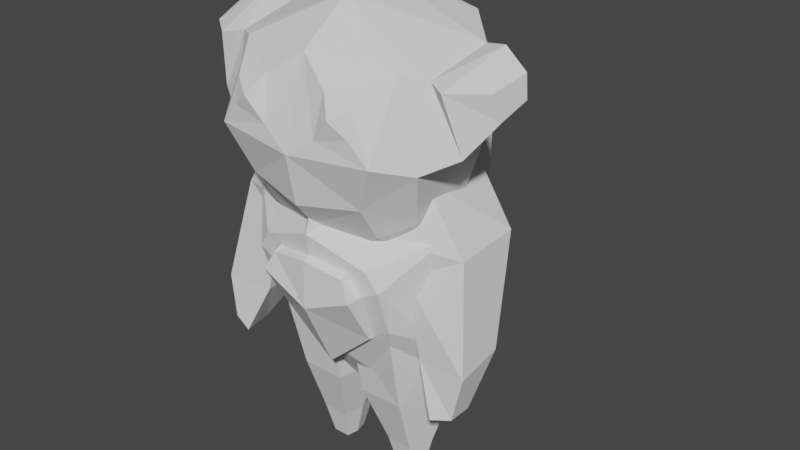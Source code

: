 # Source: unit4.blend  (saved by Blender 2.82.7; exported with 4.5.12 LTS)
import bpy
from mathutils import Matrix  # noqa: F401  (used for matrix-valued properties, if any)

bpy.ops.wm.read_factory_settings(use_empty=True)
scene = bpy.context.scene
scene.name = 'Scene'

# ---- collections
col_collection = bpy.data.collections.new('Collection'); scene.collection.children.link(col_collection)

# ---- world
world_world = bpy.data.worlds.new('World'); scene.world = world_world
world_world.use_nodes = True; world_world.node_tree.nodes.clear()
_N = world_world.node_tree.nodes; _L = world_world.node_tree.links
n0 = _N.new('ShaderNodeOutputWorld'); n0.name = 'World Output'; n0.location = (300, 300)
n1 = _N.new('ShaderNodeBackground'); n1.name = 'Background'; n1.location = (10, 300)
n1.inputs[0].default_value = (0.05088, 0.05088, 0.05088, 1.0)
_L.new(n1.outputs[0], n0.inputs[0])
n0.is_active_output = True
world_world.color = (0.05088, 0.05088, 0.05088)
world_world.use_sun_shadow = False
world_world.sun_shadow_jitter_overblur = 0.0

# ---- meshes
me_cube_001 = bpy.data.meshes.new('Cube.001')
me_cube_001.from_pydata([(0.4022, -0.2586, -0.6436), (0.5279, -0.7024, 0.6551), (0.2783, 0.3046, -0.7747), (0.0, 0.325, -0.7177), (0.0, -0.1996, -0.7469), (0.0, -0.7932, 0.8505), (0.5523, 0.6168, 0.8728), (0.6633, 0.5259, -0.1785), (0.633, -0.6849, 0.4987), (0.6239, -0.5441, 0.08185), (0.0, -0.7174, 0.1887), (0.0, -0.5541, -0.2565), (0.0, 0.7391, 1.368), (0.0, 0.7821, -0.06646), (0.4034, -0.09219, -0.8369), (0.394, 0.1671, -0.758), (0.6134, -0.08281, 1.403), (0.0, 0.08446, 1.556), (0.0, -0.6175, 1.589), (0.0, 0.2714, -0.767), (0.0, 0.1443, -0.8033), (0.9369, 0.154, -0.08173), (0.8809, -0.1653, -0.1147), (1.051, 0.1534, 0.8603), (0.9871, -0.2972, 0.9439)], [], [(24, 1, 8), (14, 4, 20), (16, 5, 1), (1, 10, 8), (0, 11, 4), (9, 10, 11), (22, 0, 14), (22, 8, 9), (13, 2, 3), (13, 6, 7), (6, 21, 7), (23, 22, 21), (7, 15, 2), (15, 22, 14), (16, 17, 18), (2, 19, 3), (15, 20, 19), (16, 23, 6), (23, 16, 24), (24, 16, 1), (14, 0, 4), (16, 18, 5), (1, 5, 10), (0, 9, 11), (9, 8, 10), (22, 9, 0), (22, 24, 8), (13, 7, 2), (13, 12, 6), (6, 23, 21), (23, 24, 22), (7, 21, 15), (15, 21, 22), (2, 15, 19), (15, 14, 20), (6, 12, 17), (17, 16, 6)])
_uv = me_cube_001.uv_layers.new(name='UVMap')
_uv.uv.foreach_set('vector', [0.1571, 0.9606, 0.157, 0.961, 0.1569, 0.961, 0.156, 0.9606, 0.1557, 0.9608, 0.1556, 0.9604, 0.1575, 0.9605, 0.1573, 0.9614, 0.157, 0.961, 0.157, 0.961, 0.1566, 0.9615, 0.1569, 0.961, 0.156, 0.9607, 0.1561, 0.9613, 0.1557, 0.9608, 0.1566, 0.9609, 0.1566, 0.9615, 0.1561, 0.9613, 0.1565, 0.9606, 0.156, 0.9607, 0.156, 0.9606, 0.1565, 0.9606, 0.1569, 0.961, 0.1566, 0.9609, 0.1562, 0.9595, 0.1559, 0.9603, 0.1556, 0.9601, 0.1562, 0.9595, 0.1571, 0.9599, 0.1564, 0.9601, 0.1571, 0.9599, 0.1565, 0.9604, 0.1564, 0.9601, 0.157, 0.9604, 0.1565, 0.9606, 0.1565, 0.9604, 0.1564, 0.9601, 0.156, 0.9604, 0.1559, 0.9603, 0.156, 0.9604, 0.1565, 0.9606, 0.156, 0.9606, 0.1575, 0.9605, 0.1581, 0.9602, 0.1581, 0.9611, 0.1559, 0.9603, 0.1556, 0.9602, 0.1556, 0.9601, 0.156, 0.9604, 0.1556, 0.9604, 0.1556, 0.9602, 0.1575, 0.9605, 0.157, 0.9604, 0.1571, 0.9599, 0.157, 0.9604, 0.1575, 0.9605, 0.1571, 0.9606, 0.1571, 0.9606, 0.1575, 0.9605, 0.157, 0.961, 0.156, 0.9606, 0.156, 0.9607, 0.1557, 0.9608, 0.1575, 0.9605, 0.1581, 0.9611, 0.1573, 0.9614, 0.157, 0.961, 0.1573, 0.9614, 0.1566, 0.9615, 0.156, 0.9607, 0.1566, 0.9609, 0.1561, 0.9613, 0.1566, 0.9609, 0.1569, 0.961, 0.1566, 0.9615, 0.1565, 0.9606, 0.1566, 0.9609, 0.156, 0.9607, 0.1565, 0.9606, 0.1571, 0.9606, 0.1569, 0.961, 0.1562, 0.9595, 0.1564, 0.9601, 0.1559, 0.9603, 0.1562, 0.9595, 0.1577, 0.9595, 0.1571, 0.9599, 0.1571, 0.9599, 0.157, 0.9604, 0.1565, 0.9604, 0.157, 0.9604, 0.1571, 0.9606, 0.1565, 0.9606, 0.1564, 0.9601, 0.1565, 0.9604, 0.156, 0.9604, 0.156, 0.9604, 0.1565, 0.9604, 0.1565, 0.9606, 0.1559, 0.9603, 0.156, 0.9604, 0.1556, 0.9602, 0.156, 0.9604, 0.156, 0.9606, 0.1556, 0.9604, 0.1571, 0.9599, 0.1577, 0.9595, 0.1581, 0.9602, 0.1581, 0.9602, 0.1575, 0.9605, 0.1571, 0.9599])
me_cube_001.use_remesh_fix_poles = True
me_cube_001.use_remesh_preserve_attributes = False
me_cube_001.use_mirror_vertex_groups = False
me_cube_001.update()
me_cube_002 = bpy.data.meshes.new('Cube.002')
me_cube_002.from_pydata([(0.0, 1.346, 0.3551), (0.0, -0.3413, -0.4138), (0.5128, -0.2322, -0.3444), (0.6336, 1.171, 0.2645), (0.5416, 0.09013, -0.716), (0.5297, -0.3174, 0.4235), (0.5187, 0.8806, -0.611), (0.5043, 1.073, 0.7832), (0.0, 1.123, -0.6765), (0.0, 1.045, 0.9088), (0.0, 0.06609, -0.9489), (0.0, -0.1987, 0.6802), (0.0, -0.4197, -0.001572), (0.5287, -0.3661, 0.2228), (0.5756, 0.2914, -0.7055), (0.5798, 0.5577, -0.6808), (0.8929, 0.6486, 0.7136), (0.8725, 0.0691, 0.5918), (0.9141, 0.6887, 0.121), (0.0, 0.6669, 1.017), (0.0, 0.2388, 0.995), (0.0, 0.7943, -0.9058), (0.0, 0.3675, -0.9571), (0.8731, -0.06129, -0.04503), (1.114, 0.5533, 0.7692), (1.021, -0.01559, 0.5669), (1.173, 0.6725, 0.4067), (1.131, 0.08946, 0.09878), (0.5346, 1.107, -0.3503), (0.5165, -0.05694, -0.6227), (0.0, -0.1685, -0.6248), (0.0, 1.282, -0.4372), (0.7721, 0.5828, -0.4616), (0.7454, 0.1053, -0.5012), (0.2676, -0.2974, 0.4964), (0.2315, -0.3797, 0.1515), (0.6937, -0.04592, 0.6244), (0.6871, -0.3481, 0.0485), (0.3862, -0.4066, 0.3362), (1.339, 0.4752, 0.6489), (1.279, 0.1892, 0.5682), (1.353, 0.4737, 0.4643), (1.304, 0.259, 0.3548)], [], [(0, 7, 3), (23, 36, 37), (0, 28, 31), (22, 4, 10), (20, 36, 17), (13, 38, 35), (2, 30, 29), (7, 19, 16), (16, 20, 17), (28, 18, 32), (6, 21, 8), (15, 22, 21), (3, 16, 18), (17, 24, 16), (26, 39, 41), (17, 27, 25), (16, 26, 18), (18, 27, 23), (32, 14, 15), (6, 32, 15), (29, 10, 4), (33, 4, 14), (8, 28, 6), (35, 11, 12), (34, 36, 11), (5, 37, 36), (35, 37, 13), (13, 5, 38), (35, 38, 34), (38, 5, 34), (41, 40, 42), (24, 40, 39), (25, 42, 40), (26, 42, 27), (23, 32, 18), (23, 37, 2), (2, 33, 23), (2, 12, 1), (0, 9, 7), (23, 17, 36), (0, 3, 28), (22, 14, 4), (20, 11, 36), (2, 1, 30), (7, 9, 19), (16, 19, 20), (28, 3, 18), (6, 15, 21), (15, 14, 22), (3, 7, 16), (17, 25, 24), (26, 24, 39), (17, 23, 27), (16, 24, 26), (18, 26, 27), (32, 33, 14), (6, 28, 32), (29, 30, 10), (33, 29, 4), (8, 31, 28), (35, 34, 11), (34, 5, 36), (5, 13, 37), (35, 12, 37), (41, 39, 40), (24, 25, 40), (25, 27, 42), (26, 41, 42), (23, 33, 32), (2, 29, 33), (2, 37, 12)])
_uv = me_cube_002.uv_layers.new(name='UVMap')
_uv.uv.foreach_set('vector', [0.1572, 0.9628, 0.1566, 0.9628, 0.1567, 0.9625, 0.1562, 0.9623, 0.1561, 0.9626, 0.156, 0.9623, 0.1572, 0.9628, 0.1568, 0.9622, 0.1572, 0.962, 0.1564, 0.9615, 0.1562, 0.9619, 0.1562, 0.9615, 0.156, 0.9632, 0.1561, 0.9626, 0.1562, 0.9626, 0.1644, 0.7562, 0.1643, 0.7563, 0.1642, 0.7562, 0.156, 0.9621, 0.1559, 0.9617, 0.1561, 0.962, 0.1566, 0.9628, 0.1564, 0.9633, 0.1564, 0.9626, 0.1564, 0.9626, 0.156, 0.9632, 0.1562, 0.9626, 0.1568, 0.9622, 0.1565, 0.9624, 0.1565, 0.9621, 0.1567, 0.962, 0.1568, 0.9616, 0.1571, 0.9618, 0.1565, 0.962, 0.1564, 0.9615, 0.1568, 0.9616, 0.1567, 0.9625, 0.1564, 0.9626, 0.1565, 0.9624, 0.1562, 0.9626, 0.1564, 0.9626, 0.1564, 0.9626, 0.1564, 0.9625, 0.1563, 0.9625, 0.1563, 0.9625, 0.1562, 0.9626, 0.1563, 0.9624, 0.1563, 0.9625, 0.1564, 0.9626, 0.1564, 0.9625, 0.1565, 0.9624, 0.1565, 0.9624, 0.1563, 0.9624, 0.1562, 0.9623, 0.1565, 0.9621, 0.1564, 0.9619, 0.1565, 0.962, 0.1567, 0.962, 0.1565, 0.9621, 0.1565, 0.962, 0.1561, 0.962, 0.1562, 0.9615, 0.1562, 0.9619, 0.1563, 0.9621, 0.1562, 0.9619, 0.1564, 0.9619, 0.1571, 0.9618, 0.1568, 0.9622, 0.1567, 0.962, 0.1597, 0.9567, 0.1596, 0.9571, 0.1595, 0.9566, 0.1597, 0.9569, 0.16, 0.9569, 0.1596, 0.9571, 0.1599, 0.9568, 0.1599, 0.9566, 0.16, 0.9569, 0.1597, 0.9567, 0.1599, 0.9566, 0.1599, 0.9567, 0.1644, 0.7562, 0.1644, 0.7563, 0.1643, 0.7563, 0.1642, 0.7562, 0.1643, 0.7563, 0.1642, 0.7564, 0.1643, 0.7563, 0.1644, 0.7563, 0.1642, 0.7564, 0.1563, 0.9625, 0.1563, 0.9625, 0.1563, 0.9625, 0.1564, 0.9626, 0.1563, 0.9625, 0.1563, 0.9625, 0.1563, 0.9625, 0.1563, 0.9625, 0.1563, 0.9625, 0.1564, 0.9625, 0.1563, 0.9625, 0.1563, 0.9624, 0.1562, 0.9623, 0.1565, 0.9621, 0.1565, 0.9624, 0.1562, 0.9623, 0.156, 0.9623, 0.156, 0.9621, 0.156, 0.9621, 0.1563, 0.9621, 0.1562, 0.9623, 0.156, 0.9621, 0.1556, 0.9623, 0.1557, 0.9619, 0.1572, 0.9628, 0.1567, 0.9632, 0.1566, 0.9628, 0.1562, 0.9623, 0.1562, 0.9626, 0.1561, 0.9626, 0.1572, 0.9628, 0.1567, 0.9625, 0.1568, 0.9622, 0.1564, 0.9615, 0.1564, 0.9619, 0.1562, 0.9619, 0.156, 0.9632, 0.1557, 0.9628, 0.1561, 0.9626, 0.156, 0.9621, 0.1557, 0.9619, 0.1559, 0.9617, 0.1566, 0.9628, 0.1567, 0.9632, 0.1564, 0.9633, 0.1564, 0.9626, 0.1564, 0.9633, 0.156, 0.9632, 0.1568, 0.9622, 0.1567, 0.9625, 0.1565, 0.9624, 0.1567, 0.962, 0.1565, 0.962, 0.1568, 0.9616, 0.1565, 0.962, 0.1564, 0.9619, 0.1564, 0.9615, 0.1567, 0.9625, 0.1566, 0.9628, 0.1564, 0.9626, 0.1562, 0.9626, 0.1563, 0.9625, 0.1564, 0.9626, 0.1564, 0.9625, 0.1564, 0.9626, 0.1563, 0.9625, 0.1562, 0.9626, 0.1562, 0.9623, 0.1563, 0.9624, 0.1564, 0.9626, 0.1564, 0.9626, 0.1564, 0.9625, 0.1565, 0.9624, 0.1564, 0.9625, 0.1563, 0.9624, 0.1565, 0.9621, 0.1563, 0.9621, 0.1564, 0.9619, 0.1567, 0.962, 0.1568, 0.9622, 0.1565, 0.9621, 0.1561, 0.962, 0.1559, 0.9617, 0.1562, 0.9615, 0.1563, 0.9621, 0.1561, 0.962, 0.1562, 0.9619, 0.1571, 0.9618, 0.1572, 0.962, 0.1568, 0.9622, 0.1597, 0.9567, 0.1597, 0.9569, 0.1596, 0.9571, 0.1597, 0.9569, 0.1599, 0.9568, 0.16, 0.9569, 0.1599, 0.9568, 0.1599, 0.9567, 0.1599, 0.9566, 0.1597, 0.9567, 0.1595, 0.9566, 0.1599, 0.9566, 0.1563, 0.9625, 0.1563, 0.9625, 0.1563, 0.9625, 0.1564, 0.9626, 0.1563, 0.9625, 0.1563, 0.9625, 0.1563, 0.9625, 0.1563, 0.9624, 0.1563, 0.9625, 0.1564, 0.9625, 0.1563, 0.9625, 0.1563, 0.9625, 0.1562, 0.9623, 0.1563, 0.9621, 0.1565, 0.9621, 0.156, 0.9621, 0.1561, 0.962, 0.1563, 0.9621, 0.156, 0.9621, 0.156, 0.9623, 0.1556, 0.9623])
me_cube_002.use_remesh_fix_poles = True
me_cube_002.use_remesh_preserve_attributes = False
me_cube_002.use_mirror_vertex_groups = False
me_cube_002.update()
me_cube_003 = bpy.data.meshes.new('Cube.003')
me_cube_003.from_pydata([(-0.1158, -0.4074, 0.228), (-0.08216, -0.4733, 0.746), (-0.1106, 0.3521, 0.3762), (-0.08216, 0.5116, 0.9928), (-0.4726, -0.4078, 0.2346), (-0.5151, -0.5517, 0.9976), (-0.4476, 0.3521, 0.378), (-0.5643, 0.3099, 1.142), (-0.2247, 0.09371, -0.2543), (-0.2271, -0.2553, -0.2715), (-0.4301, 0.09371, -0.2562), (-0.4408, -0.2562, -0.2731), (-0.2698, 0.0004636, -0.5435), (-0.2659, -0.2015, -0.5392), (-0.4183, 0.0004636, -0.5442), (-0.4051, -0.2019, -0.5399), (-0.01202, -0.0194, 0.248), (0.08412, -0.04855, 0.7928), (-0.6814, -0.01937, 0.2455), (-0.8091, -0.04855, 0.9401), (-0.1834, -0.09125, -0.257), (-0.5295, -0.09158, -0.2544), (-0.2457, -0.1041, -0.5391), (-0.4545, -0.1041, -0.5326)], [], [(2, 17, 16), (6, 3, 2), (4, 19, 18), (4, 1, 5), (4, 9, 0), (19, 1, 17), (23, 11, 21), (8, 6, 2), (16, 8, 2), (21, 4, 18), (20, 12, 8), (11, 13, 9), (12, 10, 8), (23, 14, 22), (9, 22, 20), (10, 18, 6), (0, 20, 16), (14, 21, 10), (7, 17, 3), (6, 19, 7), (16, 1, 0), (2, 3, 17), (6, 7, 3), (4, 5, 19), (4, 0, 1), (4, 11, 9), (19, 5, 1), (23, 15, 11), (8, 10, 6), (16, 20, 8), (21, 11, 4), (20, 22, 12), (11, 15, 13), (12, 14, 10), (12, 22, 14), (22, 13, 15), (23, 22, 15), (9, 13, 22), (10, 21, 18), (0, 9, 20), (14, 23, 21), (7, 19, 17), (6, 18, 19), (16, 17, 1)])
_uv = me_cube_003.uv_layers.new(name='UVMap')
_uv.uv.foreach_set('vector', [0.1523, 0.9632, 0.1524, 0.9632, 0.1523, 0.9632, 0.1523, 0.9632, 0.1524, 0.9632, 0.1523, 0.9632, 0.1523, 0.9633, 0.1524, 0.9633, 0.1523, 0.9633, 0.1523, 0.9633, 0.1524, 0.9633, 0.1524, 0.9633, 0.1529, 0.9633, 0.1529, 0.9633, 0.1529, 0.9633, 0.1524, 0.9633, 0.1524, 0.9633, 0.1524, 0.9633, 0.1529, 0.9633, 0.1529, 0.9633, 0.1529, 0.9633, 0.1529, 0.9632, 0.1529, 0.9632, 0.1529, 0.9632, 0.1529, 0.9632, 0.1529, 0.9632, 0.1529, 0.9632, 0.1529, 0.9633, 0.1529, 0.9633, 0.1529, 0.9633, 0.1529, 0.9632, 0.1529, 0.9632, 0.1529, 0.9632, 0.1529, 0.9633, 0.1529, 0.9633, 0.1529, 0.9633, 0.1529, 0.9632, 0.1529, 0.9632, 0.1529, 0.9632, 0.1529, 0.9633, 0.1529, 0.9632, 0.1529, 0.9632, 0.1529, 0.9632, 0.1529, 0.9632, 0.1529, 0.9632, 0.1529, 0.9632, 0.1529, 0.9633, 0.1529, 0.9632, 0.1529, 0.9632, 0.1529, 0.9632, 0.1529, 0.9632, 0.1529, 0.9632, 0.1529, 0.9633, 0.1529, 0.9632, 0.1524, 0.9632, 0.1524, 0.9633, 0.1524, 0.9632, 0.1523, 0.9632, 0.1524, 0.9633, 0.1524, 0.9632, 0.1523, 0.9632, 0.1524, 0.9632, 0.1523, 0.9632, 0.1523, 0.9632, 0.1524, 0.9632, 0.1524, 0.9632, 0.1523, 0.9632, 0.1524, 0.9632, 0.1524, 0.9632, 0.1523, 0.9633, 0.1524, 0.9633, 0.1524, 0.9633, 0.1523, 0.9633, 0.1523, 0.9633, 0.1524, 0.9633, 0.1529, 0.9633, 0.1529, 0.9633, 0.1529, 0.9633, 0.1524, 0.9633, 0.1524, 0.9633, 0.1524, 0.9633, 0.1529, 0.9633, 0.1529, 0.9633, 0.1529, 0.9633, 0.1529, 0.9632, 0.1529, 0.9632, 0.1529, 0.9632, 0.1529, 0.9632, 0.1529, 0.9632, 0.1529, 0.9632, 0.1529, 0.9633, 0.1529, 0.9633, 0.1529, 0.9633, 0.1529, 0.9632, 0.1529, 0.9632, 0.1529, 0.9632, 0.1529, 0.9633, 0.1529, 0.9633, 0.1529, 0.9633, 0.1529, 0.9632, 0.1529, 0.9632, 0.1529, 0.9632, 0.1529, 0.9632, 0.1529, 0.9632, 0.1529, 0.9632, 0.1529, 0.9632, 0.1529, 0.9633, 0.1529, 0.9633, 0.1529, 0.9633, 0.1529, 0.9632, 0.1529, 0.9633, 0.1529, 0.9632, 0.1529, 0.9632, 0.1529, 0.9632, 0.1529, 0.9632, 0.1529, 0.9633, 0.1529, 0.9633, 0.1529, 0.9632, 0.1529, 0.9632, 0.1529, 0.9632, 0.1529, 0.9632, 0.1529, 0.9633, 0.1529, 0.9633, 0.1524, 0.9632, 0.1524, 0.9633, 0.1524, 0.9633, 0.1523, 0.9632, 0.1523, 0.9633, 0.1524, 0.9633, 0.1523, 0.9632, 0.1524, 0.9632, 0.1524, 0.9632])
me_cube_003.use_remesh_fix_poles = True
me_cube_003.use_remesh_preserve_attributes = False
me_cube_003.use_mirror_vertex_groups = False
me_cube_003.update()
me_cube_004 = bpy.data.meshes.new('Cube.004')
me_cube_004.from_pydata([(-0.54, -0.32, 0.3532), (-0.3826, -0.4238, 0.6144), (-0.3133, 0.45, 0.527), (-0.2982, 0.4955, 0.8997), (-0.929, -0.2248, 0.5491), (-0.6234, -0.2431, 1.02), (-0.9147, 0.2921, 0.5673), (-0.4182, 0.472, 1.054), (-0.6966, 0.142, -0.1529), (-0.6821, -0.3424, -0.1892), (-1.028, 0.01052, -0.1492), (-1.05, -0.3697, -0.188), (-0.8728, -0.2033, -0.5408), (-0.8404, -0.4263, -0.5492), (-0.9692, -0.1884, -0.5261), (-0.9881, -0.3925, -0.5026)], [], [(2, 1, 0), (6, 3, 2), (6, 5, 7), (4, 1, 5), (10, 4, 6), (5, 3, 7), (14, 11, 10), (11, 0, 4), (8, 6, 2), (0, 8, 2), (12, 15, 14), (9, 12, 8), (15, 9, 11), (12, 10, 8), (2, 3, 1), (6, 7, 3), (6, 4, 5), (4, 0, 1), (10, 11, 4), (5, 1, 3), (14, 15, 11), (11, 9, 0), (8, 10, 6), (0, 9, 8), (12, 13, 15), (9, 13, 12), (15, 13, 9), (12, 14, 10)])
_uv = me_cube_004.uv_layers.new(name='UVMap')
_uv.uv.foreach_set('vector', [0.1523, 0.9632, 0.1524, 0.9632, 0.1523, 0.9632, 0.1523, 0.9632, 0.1524, 0.9632, 0.1523, 0.9632, 0.1523, 0.9632, 0.1524, 0.9633, 0.1524, 0.9632, 0.1523, 0.9633, 0.1524, 0.9633, 0.1524, 0.9633, 0.1523, 0.9632, 0.1523, 0.9633, 0.1523, 0.9632, 0.1524, 0.9633, 0.1524, 0.9632, 0.1524, 0.9632, 0.1523, 0.9632, 0.1523, 0.9633, 0.1523, 0.9632, 0.1523, 0.9633, 0.1523, 0.9633, 0.1523, 0.9633, 0.1523, 0.9632, 0.1523, 0.9632, 0.1523, 0.9632, 0.1523, 0.9632, 0.1523, 0.9632, 0.1523, 0.9632, 0.1523, 0.9632, 0.1523, 0.9633, 0.1523, 0.9632, 0.1523, 0.9632, 0.1523, 0.9632, 0.1523, 0.9632, 0.1523, 0.9633, 0.1523, 0.9633, 0.1523, 0.9633, 0.1523, 0.9632, 0.1523, 0.9632, 0.1523, 0.9632, 0.1523, 0.9632, 0.1524, 0.9632, 0.1524, 0.9632, 0.1523, 0.9632, 0.1524, 0.9632, 0.1524, 0.9632, 0.1523, 0.9632, 0.1523, 0.9633, 0.1524, 0.9633, 0.1523, 0.9633, 0.1523, 0.9633, 0.1524, 0.9633, 0.1523, 0.9632, 0.1523, 0.9633, 0.1523, 0.9633, 0.1524, 0.9633, 0.1524, 0.9633, 0.1524, 0.9632, 0.1523, 0.9632, 0.1523, 0.9633, 0.1523, 0.9633, 0.1523, 0.9633, 0.1523, 0.9633, 0.1523, 0.9633, 0.1523, 0.9632, 0.1523, 0.9632, 0.1523, 0.9632, 0.1523, 0.9632, 0.1523, 0.9632, 0.1523, 0.9632, 0.1523, 0.9632, 0.1523, 0.9633, 0.1523, 0.9633, 0.1523, 0.9632, 0.1523, 0.9632, 0.1523, 0.9632, 0.1523, 0.9633, 0.1523, 0.9633, 0.1523, 0.9633, 0.1523, 0.9632, 0.1523, 0.9632, 0.1523, 0.9632])
me_cube_004.use_remesh_fix_poles = True
me_cube_004.use_remesh_preserve_attributes = False
me_cube_004.use_mirror_vertex_groups = False
me_cube_004.update()
me_cube_005 = bpy.data.meshes.new('Cube.005')
me_cube_005.from_pydata([(1.0, -0.8202, -1.991), (1.0, -0.971, 1.847), (1.409, 1.287, -1.243), (1.19, 0.991, 0.9979), (0.0, 1.022, -1.749), (0.0, 0.7521, 1.223), (0.0, -0.8202, -1.991), (0.0, -0.971, 1.847), (0.0, 1.438, 1.541), (1.174, 1.676, 1.315), (1.236, 2.688, 0.1346), (0.0, 2.749, -0.05937), (0.0, 1.711, 3.177), (0.9055, 1.959, 2.953), (0.9055, 3.173, 2.608), (0.0, 3.314, 2.55), (0.0, 1.686, 5.293), (0.7039, 1.778, 4.908), (0.7039, 2.984, 5.076), (0.0, 3.125, 5.018), (0.0, 1.233, 6.161), (0.4024, 1.394, 6.058), (0.4024, 1.927, 6.479), (0.0, 1.998, 6.614)], [], [(3, 10, 9), (3, 0, 2), (4, 0, 6), (5, 1, 3), (1, 6, 0), (8, 13, 12), (2, 11, 10), (3, 8, 5), (14, 19, 18), (9, 14, 13), (10, 15, 14), (19, 22, 18), (12, 17, 16), (13, 18, 17), (20, 22, 23), (16, 21, 20), (17, 22, 21), (3, 2, 10), (3, 1, 0), (4, 2, 0), (5, 7, 1), (1, 7, 6), (8, 9, 13), (2, 4, 11), (3, 9, 8), (14, 15, 19), (9, 10, 14), (10, 11, 15), (19, 23, 22), (12, 13, 17), (13, 14, 18), (20, 21, 22), (16, 17, 21), (17, 18, 22)])
_uv = me_cube_005.uv_layers.new(name='UVMap')
_uv.uv.foreach_set('vector', [0.1542, 0.9626, 0.1526, 0.9622, 0.154, 0.9619, 0.1542, 0.9626, 0.1535, 0.9645, 0.1528, 0.9636, 0.152, 0.9645, 0.1535, 0.9645, 0.1535, 0.9654, 0.1554, 0.9624, 0.155, 0.9638, 0.1542, 0.9626, 0.155, 0.9638, 0.1535, 0.9654, 0.1535, 0.9645, 0.1552, 0.9617, 0.1544, 0.9601, 0.1553, 0.96, 0.1528, 0.9636, 0.1515, 0.9622, 0.1526, 0.9622, 0.1542, 0.9626, 0.1552, 0.9617, 0.1554, 0.9624, 0.1531, 0.96, 0.1533, 0.9576, 0.1539, 0.958, 0.154, 0.9619, 0.1531, 0.96, 0.1544, 0.9601, 0.1526, 0.9622, 0.1523, 0.9598, 0.1531, 0.96, 0.1533, 0.9576, 0.1548, 0.9571, 0.1539, 0.958, 0.1553, 0.96, 0.1549, 0.9583, 0.1556, 0.958, 0.1544, 0.9601, 0.1539, 0.958, 0.1549, 0.9583, 0.1555, 0.957, 0.1548, 0.9571, 0.1547, 0.9567, 0.1556, 0.958, 0.1552, 0.9573, 0.1555, 0.957, 0.1549, 0.9583, 0.1548, 0.9571, 0.1552, 0.9573, 0.1542, 0.9626, 0.1528, 0.9636, 0.1526, 0.9622, 0.1542, 0.9626, 0.155, 0.9638, 0.1535, 0.9645, 0.152, 0.9645, 0.1528, 0.9636, 0.1535, 0.9645, 0.1554, 0.9624, 0.1556, 0.964, 0.155, 0.9638, 0.155, 0.9638, 0.1556, 0.964, 0.1535, 0.9654, 0.1552, 0.9617, 0.154, 0.9619, 0.1544, 0.9601, 0.1528, 0.9636, 0.152, 0.9645, 0.1515, 0.9622, 0.1542, 0.9626, 0.154, 0.9619, 0.1552, 0.9617, 0.1531, 0.96, 0.1523, 0.9598, 0.1533, 0.9576, 0.154, 0.9619, 0.1526, 0.9622, 0.1531, 0.96, 0.1526, 0.9622, 0.1515, 0.9622, 0.1523, 0.9598, 0.1533, 0.9576, 0.1547, 0.9567, 0.1548, 0.9571, 0.1553, 0.96, 0.1544, 0.9601, 0.1549, 0.9583, 0.1544, 0.9601, 0.1531, 0.96, 0.1539, 0.958, 0.1555, 0.957, 0.1552, 0.9573, 0.1548, 0.9571, 0.1556, 0.958, 0.1549, 0.9583, 0.1552, 0.9573, 0.1549, 0.9583, 0.1539, 0.958, 0.1548, 0.9571])
me_cube_005.use_remesh_fix_poles = True
me_cube_005.use_remesh_preserve_attributes = False
me_cube_005.use_mirror_vertex_groups = False
me_cube_005.update()
me_cube_007 = bpy.data.meshes.new('Cube.007')
me_cube_007.from_pydata([(0.1158, -0.4074, 0.228), (0.08216, -0.4733, 0.746), (0.1106, 0.3521, 0.3762), (0.08216, 0.5116, 0.9928), (0.4726, -0.4078, 0.2346), (0.5151, -0.5517, 0.9976), (0.4476, 0.3521, 0.378), (0.5643, 0.3099, 1.142), (0.2247, 0.09371, -0.2543), (0.2271, -0.2553, -0.2715), (0.4301, 0.09371, -0.2562), (0.4408, -0.2562, -0.2731), (0.2698, 0.0004636, -0.5435), (0.2659, -0.2015, -0.5392), (0.4183, 0.0004636, -0.5442), (0.4051, -0.2019, -0.5399), (0.01202, -0.0194, 0.248), (-0.08412, -0.04855, 0.7928), (0.6814, -0.01937, 0.2455), (0.8091, -0.04855, 0.9401), (0.1834, -0.09125, -0.257), (0.5295, -0.09158, -0.2544), (0.2457, -0.1041, -0.5391), (0.4545, -0.1041, -0.5326)], [], [(17, 2, 16), (3, 6, 2), (19, 4, 18), (4, 1, 0), (4, 9, 11), (19, 1, 5), (11, 23, 21), (6, 8, 2), (16, 8, 20), (4, 21, 18), (20, 12, 22), (11, 13, 15), (10, 12, 8), (23, 15, 22), (9, 22, 13), (18, 10, 6), (0, 20, 9), (21, 14, 10), (7, 17, 19), (6, 19, 18), (1, 16, 0), (17, 3, 2), (3, 7, 6), (19, 5, 4), (4, 5, 1), (4, 0, 9), (19, 17, 1), (11, 15, 23), (6, 10, 8), (16, 2, 8), (4, 11, 21), (20, 8, 12), (11, 9, 13), (10, 14, 12), (13, 22, 15), (22, 12, 14), (23, 22, 14), (9, 20, 22), (18, 21, 10), (0, 16, 20), (21, 23, 14), (7, 3, 17), (6, 7, 19), (1, 17, 16)])
_uv = me_cube_007.uv_layers.new(name='UVMap')
_uv.uv.foreach_set('vector', [0.1524, 0.9632, 0.1523, 0.9632, 0.1523, 0.9632, 0.1524, 0.9632, 0.1523, 0.9632, 0.1523, 0.9632, 0.1524, 0.9633, 0.1523, 0.9633, 0.1523, 0.9633, 0.1523, 0.9633, 0.1524, 0.9633, 0.1523, 0.9633, 0.1529, 0.9633, 0.1529, 0.9633, 0.1529, 0.9633, 0.1524, 0.9633, 0.1524, 0.9633, 0.1524, 0.9633, 0.1529, 0.9633, 0.1529, 0.9633, 0.1529, 0.9633, 0.1529, 0.9632, 0.1529, 0.9632, 0.1529, 0.9632, 0.1529, 0.9632, 0.1529, 0.9632, 0.1529, 0.9632, 0.1529, 0.9633, 0.1529, 0.9633, 0.1529, 0.9633, 0.1529, 0.9632, 0.1529, 0.9632, 0.1529, 0.9632, 0.1529, 0.9633, 0.1529, 0.9633, 0.1529, 0.9633, 0.1529, 0.9632, 0.1529, 0.9632, 0.1529, 0.9632, 0.1529, 0.9633, 0.1529, 0.9633, 0.1529, 0.9632, 0.1529, 0.9632, 0.1529, 0.9632, 0.1529, 0.9632, 0.1529, 0.9633, 0.1529, 0.9632, 0.1529, 0.9632, 0.1529, 0.9632, 0.1529, 0.9632, 0.1529, 0.9632, 0.1529, 0.9633, 0.1529, 0.9632, 0.1529, 0.9632, 0.1524, 0.9632, 0.1524, 0.9633, 0.1524, 0.9633, 0.1523, 0.9632, 0.1524, 0.9633, 0.1523, 0.9633, 0.1524, 0.9632, 0.1523, 0.9632, 0.1523, 0.9632, 0.1524, 0.9632, 0.1524, 0.9632, 0.1523, 0.9632, 0.1524, 0.9632, 0.1524, 0.9632, 0.1523, 0.9632, 0.1524, 0.9633, 0.1524, 0.9633, 0.1523, 0.9633, 0.1523, 0.9633, 0.1524, 0.9633, 0.1524, 0.9633, 0.1529, 0.9633, 0.1529, 0.9633, 0.1529, 0.9633, 0.1524, 0.9633, 0.1524, 0.9633, 0.1524, 0.9633, 0.1529, 0.9633, 0.1529, 0.9633, 0.1529, 0.9633, 0.1529, 0.9632, 0.1529, 0.9632, 0.1529, 0.9632, 0.1529, 0.9632, 0.1529, 0.9632, 0.1529, 0.9632, 0.1529, 0.9633, 0.1529, 0.9633, 0.1529, 0.9633, 0.1529, 0.9632, 0.1529, 0.9632, 0.1529, 0.9632, 0.1529, 0.9633, 0.1529, 0.9633, 0.1529, 0.9633, 0.1529, 0.9632, 0.1529, 0.9632, 0.1529, 0.9632, 0.1529, 0.9633, 0.1529, 0.9632, 0.1529, 0.9633, 0.1529, 0.9632, 0.1529, 0.9632, 0.1529, 0.9632, 0.1529, 0.9633, 0.1529, 0.9632, 0.1529, 0.9632, 0.1529, 0.9632, 0.1529, 0.9632, 0.1529, 0.9632, 0.1529, 0.9633, 0.1529, 0.9633, 0.1529, 0.9632, 0.1529, 0.9632, 0.1529, 0.9632, 0.1529, 0.9632, 0.1529, 0.9633, 0.1529, 0.9633, 0.1529, 0.9632, 0.1524, 0.9632, 0.1524, 0.9632, 0.1524, 0.9633, 0.1523, 0.9632, 0.1524, 0.9632, 0.1524, 0.9633, 0.1524, 0.9632, 0.1524, 0.9632, 0.1523, 0.9632])
me_cube_007.use_remesh_fix_poles = True
me_cube_007.use_remesh_preserve_attributes = False
me_cube_007.use_mirror_vertex_groups = False
me_cube_007.update()
me_cube_008 = bpy.data.meshes.new('Cube.008')
me_cube_008.from_pydata([(0.54, -0.32, 0.3532), (0.3826, -0.4238, 0.6144), (0.3133, 0.45, 0.527), (0.2982, 0.4955, 0.8997), (0.929, -0.2248, 0.5491), (0.6234, -0.2431, 1.02), (0.9147, 0.2921, 0.5673), (0.4182, 0.472, 1.054), (0.6966, 0.142, -0.1529), (0.6821, -0.3424, -0.1892), (1.028, 0.01052, -0.1492), (1.05, -0.3697, -0.188), (0.8728, -0.2033, -0.5408), (0.8404, -0.4263, -0.5492), (0.9692, -0.1884, -0.5261), (0.9881, -0.3925, -0.5026)], [], [(1, 2, 0), (3, 6, 2), (6, 5, 4), (4, 1, 0), (4, 10, 6), (3, 5, 7), (11, 14, 10), (0, 11, 4), (6, 8, 2), (0, 8, 9), (12, 15, 13), (9, 12, 13), (9, 15, 11), (10, 12, 8), (1, 3, 2), (3, 7, 6), (6, 7, 5), (4, 5, 1), (4, 11, 10), (3, 1, 5), (11, 15, 14), (0, 9, 11), (6, 10, 8), (0, 2, 8), (12, 14, 15), (9, 8, 12), (9, 13, 15), (10, 14, 12)])
_uv = me_cube_008.uv_layers.new(name='UVMap')
_uv.uv.foreach_set('vector', [0.1524, 0.9632, 0.1523, 0.9632, 0.1523, 0.9632, 0.1524, 0.9632, 0.1523, 0.9632, 0.1523, 0.9632, 0.1523, 0.9632, 0.1524, 0.9633, 0.1523, 0.9633, 0.1523, 0.9633, 0.1524, 0.9633, 0.1523, 0.9633, 0.1523, 0.9633, 0.1523, 0.9632, 0.1523, 0.9632, 0.1524, 0.9632, 0.1524, 0.9633, 0.1524, 0.9632, 0.1523, 0.9633, 0.1523, 0.9632, 0.1523, 0.9632, 0.1523, 0.9633, 0.1523, 0.9633, 0.1523, 0.9633, 0.1523, 0.9632, 0.1523, 0.9632, 0.1523, 0.9632, 0.1523, 0.9632, 0.1523, 0.9632, 0.1523, 0.9632, 0.1523, 0.9632, 0.1523, 0.9633, 0.1523, 0.9633, 0.1523, 0.9632, 0.1523, 0.9632, 0.1523, 0.9632, 0.1523, 0.9633, 0.1523, 0.9633, 0.1523, 0.9633, 0.1523, 0.9632, 0.1523, 0.9632, 0.1523, 0.9632, 0.1524, 0.9632, 0.1524, 0.9632, 0.1523, 0.9632, 0.1524, 0.9632, 0.1524, 0.9632, 0.1523, 0.9632, 0.1523, 0.9632, 0.1524, 0.9632, 0.1524, 0.9633, 0.1523, 0.9633, 0.1524, 0.9633, 0.1524, 0.9633, 0.1523, 0.9633, 0.1523, 0.9633, 0.1523, 0.9632, 0.1524, 0.9632, 0.1524, 0.9633, 0.1524, 0.9633, 0.1523, 0.9633, 0.1523, 0.9633, 0.1523, 0.9632, 0.1523, 0.9633, 0.1523, 0.9633, 0.1523, 0.9633, 0.1523, 0.9632, 0.1523, 0.9632, 0.1523, 0.9632, 0.1523, 0.9632, 0.1523, 0.9632, 0.1523, 0.9632, 0.1523, 0.9632, 0.1523, 0.9632, 0.1523, 0.9633, 0.1523, 0.9632, 0.1523, 0.9632, 0.1523, 0.9632, 0.1523, 0.9633, 0.1523, 0.9633, 0.1523, 0.9633, 0.1523, 0.9632, 0.1523, 0.9632, 0.1523, 0.9632])
me_cube_008.use_remesh_fix_poles = True
me_cube_008.use_remesh_preserve_attributes = False
me_cube_008.use_mirror_vertex_groups = False
me_cube_008.update()
me_cube_006 = bpy.data.meshes.new('Cube.006')
me_cube_006.from_pydata([(0.0, 0.09067, 0.6639), (0.0, -1.548, 0.4125), (0.8205, -1.524, 0.7771), (0.8451, 0.03795, 0.7573), (0.8105, -1.068, -0.01684), (0.6576, -1.455, 1.08), (0.9414, 0.1736, -0.06344), (0.7489, -0.09772, 1.578), (0.0, 0.2265, -0.1596), (0.0, -0.04513, 1.487), (0.0, -1.016, -0.7443), (0.0, -1.526, 1.189)], [], [(9, 3, 0), (3, 5, 2), (0, 6, 8), (8, 4, 10), (3, 4, 6), (9, 5, 7), (5, 1, 2), (4, 1, 10), (9, 7, 3), (3, 7, 5), (0, 3, 6), (8, 6, 4), (3, 2, 4), (9, 11, 5), (5, 11, 1), (4, 2, 1)])
_uv = me_cube_006.uv_layers.new(name='UVMap')
_uv.uv.foreach_set('vector', [0.1581, 0.957, 0.1569, 0.9577, 0.1567, 0.9567, 0.0265, 0.3831, 0.02704, 0.3839, 0.02683, 0.384, 0.1567, 0.9567, 0.1565, 0.9579, 0.1556, 0.9575, 0.02516, 0.3829, 0.02622, 0.384, 0.02529, 0.3846, 0.0265, 0.3831, 0.02622, 0.384, 0.02607, 0.3833, 0.02764, 0.3824, 0.02704, 0.3839, 0.02696, 0.3832, 0.02704, 0.3839, 0.02682, 0.3849, 0.02683, 0.384, 0.02622, 0.384, 0.02682, 0.3849, 0.02529, 0.3846, 0.1581, 0.957, 0.1574, 0.9578, 0.1569, 0.9577, 0.0265, 0.3831, 0.02696, 0.3832, 0.02704, 0.3839, 0.1567, 0.9567, 0.1569, 0.9577, 0.1565, 0.9579, 0.02516, 0.3829, 0.02607, 0.3833, 0.02622, 0.384, 0.0265, 0.3831, 0.02683, 0.384, 0.02622, 0.384, 0.02764, 0.3824, 0.02764, 0.3843, 0.02704, 0.3839, 0.02704, 0.3839, 0.02764, 0.3843, 0.02682, 0.3849, 0.02622, 0.384, 0.02683, 0.384, 0.02682, 0.3849])
me_cube_006.use_remesh_fix_poles = True
me_cube_006.use_remesh_preserve_attributes = False
me_cube_006.use_mirror_vertex_groups = False
me_cube_006.update()

# ---- objects
ob_body = bpy.data.objects.new('Body', me_cube_001)
ob_head = bpy.data.objects.new('Head', me_cube_002)
ob_legr = bpy.data.objects.new('LegR', me_cube_003)
ob_armr = bpy.data.objects.new('ArmR', me_cube_004)
ob_tail = bpy.data.objects.new('Tail', me_cube_005)
ob_legl = bpy.data.objects.new('LegL', me_cube_007)
ob_arml = bpy.data.objects.new('ArmL', me_cube_008)
ob_rock = bpy.data.objects.new('Rock', me_cube_006)

# ---- transforms, parenting, visibility, modifiers, constraints
ob_body.location = (-0.007875, 0.003981, 0.01209)
ob_body.lineart.crease_threshold = 0.0
_m = ob_body.modifiers.new('Mirror', 'MIRROR')
_m.use_clip = True
ob_head.location = (-0.003281, -0.5251, 1.596)
ob_head.scale = (1.068, 1.068, 1.068)
ob_head.lineart.crease_threshold = 0.0
_m = ob_head.modifiers.new('Mirror', 'MIRROR')
_m.use_clip = True
ob_legr.location = (-0.01159, 0.1595, -1.035)
ob_legr.rotation_euler = (0.03414, -7.58e-18, -1.294e-19)
ob_legr.scale = (1.136, 1.136, 1.136)
ob_legr.lineart.crease_threshold = 0.0
ob_armr.location = (-0.006119, -0.0127, 0.1316)
ob_armr.scale = (1.234, 1.234, 1.234)
ob_armr.lineart.crease_threshold = 0.0
ob_tail.location = (-0.05487, 0.3799, 0.05687)
ob_tail.rotation_euler = (-0.2303, -5.068e-17, 5.862e-18)
ob_tail.scale = (0.2674, 0.2674, 0.2674)
ob_tail.lineart.crease_threshold = 0.0
_m = ob_tail.modifiers.new('Mirror', 'MIRROR')
_m.use_clip = True
ob_legl.location = (-0.01159, 0.1595, -1.035)
ob_legl.rotation_euler = (0.03414, -7.58e-18, -1.294e-19)
ob_legl.scale = (1.136, 1.136, 1.136)
ob_legl.lineart.crease_threshold = 0.0
ob_arml.location = (-0.006119, -0.0127, 0.1316)
ob_arml.scale = (1.234, 1.234, 1.234)
ob_arml.lineart.crease_threshold = 0.0
ob_rock.location = (0.0, 0.0, 0.0)
ob_rock.scale = (0.55, 0.55, 0.55)
ob_rock.lineart.crease_threshold = 0.0
_m = ob_rock.modifiers.new('Mirror', 'MIRROR')
_m.use_clip = True

# ---- collection membership
col_collection.objects.link(ob_body)
col_collection.objects.link(ob_head)
col_collection.objects.link(ob_legr)
col_collection.objects.link(ob_armr)
col_collection.objects.link(ob_tail)
col_collection.objects.link(ob_legl)
col_collection.objects.link(ob_arml)
col_collection.objects.link(ob_rock)

# ---- scene / render settings (as saved in the file)
scene.frame_start = 1; scene.frame_end = 250; scene.frame_set(0)
scene.render.engine = 'BLENDER_EEVEE_NEXT'
scene.cycles.use_denoising = False
scene.cycles.samples = 128
scene.cycles.sampling_pattern = 'TABULATED_SOBOL'
scene.cycles.use_adaptive_sampling = False
scene.cycles.use_light_tree = False
scene.view_settings.view_transform = 'Filmic'
bpy.context.view_layer.update()

# ---- added for rendering (the .blend has no active camera and no usable light): camera, sun
cam_auto = bpy.data.cameras.new('AutoCamera')
cam_auto.lens = 50.0
cam_auto.sensor_width = 36.0
cam_auto.clip_end = 1000.0
ob_auto_camera = bpy.data.objects.new('AutoCamera', cam_auto)
scene.collection.objects.link(ob_auto_camera)
ob_auto_camera.location = (5.40787, -6.15686, 4.83322)
ob_auto_camera.rotation_euler = (1.09748, -7.21219e-08, 0.694738)
scene.camera = ob_auto_camera
light_auto_sun = bpy.data.lights.new('AutoSun', 'SUN')
light_auto_sun.energy = 3.0
light_auto_sun.angle = 0.0523599
ob_auto_sun = bpy.data.objects.new('AutoSun', light_auto_sun)
scene.collection.objects.link(ob_auto_sun)
ob_auto_sun.rotation_euler = (0.872665, 0.174533, 0.523599)
bpy.context.view_layer.update()
